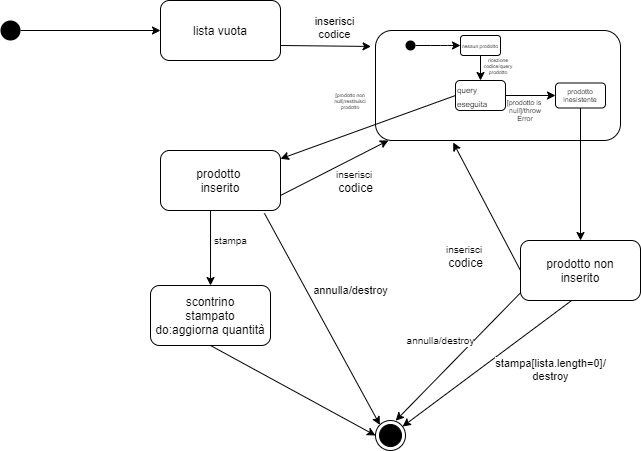

The diagram above was exported from draw.io. Its source (the exported page's mxGraphModel, read from the mxfile embedded in the PNG):
<mxGraphModel dx="925" dy="547" grid="1" gridSize="10" guides="1" tooltips="1" connect="1" arrows="1" fold="1" page="1" pageScale="1" pageWidth="1100" pageHeight="850" background="#ffffff" math="0" shadow="0">
  <root>
    <mxCell id="0" />
    <mxCell id="1" parent="0" />
    <mxCell id="qsEBAE2mxDASLYPUDPHX-3" value="" style="rounded=1;whiteSpace=wrap;html=1;fillColor=none;" vertex="1" parent="1">
      <mxGeometry x="535" y="140" width="245" height="110" as="geometry" />
    </mxCell>
    <mxCell id="e2YwPOoHBowxmd_tDMPB-1" value="lista vuota" style="rounded=1;whiteSpace=wrap;html=1;" parent="1" vertex="1">
      <mxGeometry x="320" y="110" width="120" height="60" as="geometry" />
    </mxCell>
    <mxCell id="e2YwPOoHBowxmd_tDMPB-2" value="" style="endArrow=classic;html=1;entryX=0;entryY=0.5;entryDx=0;entryDy=0;" parent="1" target="e2YwPOoHBowxmd_tDMPB-1" edge="1" source="e2YwPOoHBowxmd_tDMPB-6">
      <mxGeometry width="50" height="50" relative="1" as="geometry">
        <mxPoint x="50" y="140" as="sourcePoint" />
        <mxPoint x="580" y="420" as="targetPoint" />
      </mxGeometry>
    </mxCell>
    <mxCell id="e2YwPOoHBowxmd_tDMPB-4" value="inserisci&lt;br&gt;codice" style="endArrow=classic;html=1;exitX=1;exitY=0.75;exitDx=0;exitDy=0;entryX=-0.018;entryY=0.145;entryDx=0;entryDy=0;entryPerimeter=0;" parent="1" source="e2YwPOoHBowxmd_tDMPB-1" target="qsEBAE2mxDASLYPUDPHX-3" edge="1">
      <mxGeometry x="0.1929" y="19" width="50" height="50" relative="1" as="geometry">
        <mxPoint x="530" y="460" as="sourcePoint" />
        <mxPoint x="380" y="270" as="targetPoint" />
        <mxPoint as="offset" />
      </mxGeometry>
    </mxCell>
    <mxCell id="e2YwPOoHBowxmd_tDMPB-5" value="prodotto&amp;nbsp;&lt;br&gt;inserito" style="rounded=1;whiteSpace=wrap;html=1;" parent="1" vertex="1">
      <mxGeometry x="320" y="260" width="120" height="60" as="geometry" />
    </mxCell>
    <mxCell id="e2YwPOoHBowxmd_tDMPB-9" value="" style="endArrow=classic;html=1;exitX=1;exitY=0.75;exitDx=0;exitDy=0;entryX=0.053;entryY=0.999;entryDx=0;entryDy=0;entryPerimeter=0;" parent="1" source="e2YwPOoHBowxmd_tDMPB-5" edge="1" target="qsEBAE2mxDASLYPUDPHX-3">
      <mxGeometry width="50" height="50" relative="1" as="geometry">
        <mxPoint x="530" y="450" as="sourcePoint" />
        <mxPoint x="380" y="430" as="targetPoint" />
      </mxGeometry>
    </mxCell>
    <mxCell id="e2YwPOoHBowxmd_tDMPB-11" value="&lt;font size=&quot;1&quot;&gt;inserisci&amp;nbsp;&lt;br&gt;&lt;/font&gt;codice" style="text;html=1;align=center;verticalAlign=middle;resizable=0;points=[];autosize=1;" parent="1" vertex="1">
      <mxGeometry x="490" y="275" width="50" height="30" as="geometry" />
    </mxCell>
    <mxCell id="e2YwPOoHBowxmd_tDMPB-22" value="stampa[lista.length=0]/&lt;br&gt;destroy" style="endArrow=classic;html=1;exitX=0.424;exitY=1.003;exitDx=0;exitDy=0;exitPerimeter=0;" parent="1" source="qsEBAE2mxDASLYPUDPHX-28" target="e2YwPOoHBowxmd_tDMPB-24" edge="1">
      <mxGeometry x="-0.4447" y="43" width="50" height="50" relative="1" as="geometry">
        <mxPoint x="730.0000000000002" y="740" as="sourcePoint" />
        <mxPoint x="540" y="740" as="targetPoint" />
        <mxPoint as="offset" />
      </mxGeometry>
    </mxCell>
    <mxCell id="e2YwPOoHBowxmd_tDMPB-23" value="annulla/destroy" style="endArrow=classic;html=1;exitX=0.866;exitY=1.047;exitDx=0;exitDy=0;entryX=0;entryY=0;entryDx=0;entryDy=0;exitPerimeter=0;" parent="1" source="e2YwPOoHBowxmd_tDMPB-5" target="e2YwPOoHBowxmd_tDMPB-24" edge="1">
      <mxGeometry x="-0.0957" y="39" width="50" height="50" relative="1" as="geometry">
        <mxPoint x="380" y="489.9999999999999" as="sourcePoint" />
        <mxPoint x="380" y="660" as="targetPoint" />
        <mxPoint as="offset" />
      </mxGeometry>
    </mxCell>
    <mxCell id="e2YwPOoHBowxmd_tDMPB-24" value="" style="ellipse;html=1;shape=endState;fillColor=#000000;strokeColor=#000000;" parent="1" vertex="1">
      <mxGeometry x="535.0000000000002" y="530" width="30" height="30" as="geometry" />
    </mxCell>
    <mxCell id="e2YwPOoHBowxmd_tDMPB-6" value="" style="ellipse;fillColor=#000000;strokeColor=none;" parent="1" vertex="1">
      <mxGeometry x="160" y="130" width="20" height="20" as="geometry" />
    </mxCell>
    <mxCell id="qsEBAE2mxDASLYPUDPHX-4" value="" style="ellipse;fillColor=#000000;strokeColor=none;" vertex="1" parent="1">
      <mxGeometry x="565" y="150" width="10" height="10" as="geometry" />
    </mxCell>
    <mxCell id="qsEBAE2mxDASLYPUDPHX-9" value="" style="endArrow=classic;html=1;exitX=1;exitY=0.5;exitDx=0;exitDy=0;entryX=0;entryY=0.5;entryDx=0;entryDy=0;" edge="1" parent="1" source="qsEBAE2mxDASLYPUDPHX-4" target="qsEBAE2mxDASLYPUDPHX-10">
      <mxGeometry x="0.1111" y="15" width="50" height="50" relative="1" as="geometry">
        <mxPoint x="640" y="270" as="sourcePoint" />
        <mxPoint x="690" y="220" as="targetPoint" />
        <Array as="points">
          <mxPoint x="600" y="155" />
        </Array>
        <mxPoint as="offset" />
      </mxGeometry>
    </mxCell>
    <mxCell id="qsEBAE2mxDASLYPUDPHX-10" value="" style="rounded=1;whiteSpace=wrap;html=1;fillColor=none;" vertex="1" parent="1">
      <mxGeometry x="620" y="145" width="40" height="20" as="geometry" />
    </mxCell>
    <mxCell id="qsEBAE2mxDASLYPUDPHX-13" value="&lt;font style=&quot;font-size: 5px&quot;&gt;nessun prodotto&lt;/font&gt;" style="text;html=1;strokeColor=none;fillColor=none;align=center;verticalAlign=middle;whiteSpace=wrap;rounded=0;" vertex="1" parent="1">
      <mxGeometry x="620" y="150" width="40" height="5" as="geometry" />
    </mxCell>
    <mxCell id="qsEBAE2mxDASLYPUDPHX-14" value="" style="endArrow=classic;html=1;exitX=0.5;exitY=1;exitDx=0;exitDy=0;entryX=0.5;entryY=0;entryDx=0;entryDy=0;" edge="1" parent="1" source="qsEBAE2mxDASLYPUDPHX-10" target="qsEBAE2mxDASLYPUDPHX-15">
      <mxGeometry width="50" height="50" relative="1" as="geometry">
        <mxPoint x="650" y="280" as="sourcePoint" />
        <mxPoint x="700" y="230" as="targetPoint" />
      </mxGeometry>
    </mxCell>
    <mxCell id="qsEBAE2mxDASLYPUDPHX-15" value="&lt;font style=&quot;font-size: 8px&quot;&gt;query eseguita&lt;/font&gt;" style="rounded=1;whiteSpace=wrap;html=1;fillColor=none;align=left;" vertex="1" parent="1">
      <mxGeometry x="615" y="190" width="50" height="30" as="geometry" />
    </mxCell>
    <mxCell id="qsEBAE2mxDASLYPUDPHX-16" value="&lt;font style=&quot;line-height: 10% ; font-size: 5px&quot;&gt;ricezione codice/query prodotto&lt;/font&gt;" style="text;html=1;strokeColor=none;fillColor=none;align=center;verticalAlign=middle;whiteSpace=wrap;rounded=0;spacing=0;fontSize=5;" vertex="1" parent="1">
      <mxGeometry x="642.5" y="165" width="30" height="20" as="geometry" />
    </mxCell>
    <mxCell id="qsEBAE2mxDASLYPUDPHX-18" value="" style="endArrow=classic;html=1;fontSize=3;exitX=0;exitY=0.5;exitDx=0;exitDy=0;" edge="1" parent="1" source="qsEBAE2mxDASLYPUDPHX-15" target="e2YwPOoHBowxmd_tDMPB-5">
      <mxGeometry width="50" height="50" relative="1" as="geometry">
        <mxPoint x="650" y="280" as="sourcePoint" />
        <mxPoint x="510" y="210" as="targetPoint" />
      </mxGeometry>
    </mxCell>
    <mxCell id="qsEBAE2mxDASLYPUDPHX-19" value="" style="endArrow=classic;html=1;fontSize=3;exitX=1;exitY=0.5;exitDx=0;exitDy=0;entryX=0;entryY=0.5;entryDx=0;entryDy=0;" edge="1" parent="1" source="qsEBAE2mxDASLYPUDPHX-15" target="qsEBAE2mxDASLYPUDPHX-20">
      <mxGeometry width="50" height="50" relative="1" as="geometry">
        <mxPoint x="650" y="280" as="sourcePoint" />
        <mxPoint x="690" y="230" as="targetPoint" />
      </mxGeometry>
    </mxCell>
    <mxCell id="qsEBAE2mxDASLYPUDPHX-20" value="&lt;font style=&quot;font-size: 7px&quot;&gt;prodotto inesistente&lt;/font&gt;" style="rounded=1;whiteSpace=wrap;html=1;fillColor=none;fontSize=3;" vertex="1" parent="1">
      <mxGeometry x="715" y="192.5" width="50" height="25" as="geometry" />
    </mxCell>
    <mxCell id="qsEBAE2mxDASLYPUDPHX-22" value="&lt;font style=&quot;font-size: 5px&quot;&gt;[prodotto non null]/restituisci prodotto&lt;/font&gt;" style="text;html=1;strokeColor=none;fillColor=none;align=center;verticalAlign=middle;whiteSpace=wrap;rounded=0;fontSize=3;" vertex="1" parent="1">
      <mxGeometry x="490" y="200" width="40" height="20" as="geometry" />
    </mxCell>
    <mxCell id="qsEBAE2mxDASLYPUDPHX-23" value="&lt;font style=&quot;font-size: 7px&quot;&gt;[prodotto is&amp;nbsp; null]/throw Error&lt;/font&gt;" style="text;html=1;strokeColor=none;fillColor=none;align=center;verticalAlign=middle;whiteSpace=wrap;rounded=0;fontSize=3;" vertex="1" parent="1">
      <mxGeometry x="665" y="210" width="40" height="20" as="geometry" />
    </mxCell>
    <mxCell id="qsEBAE2mxDASLYPUDPHX-27" value="" style="endArrow=classic;html=1;fontSize=3;exitX=0.5;exitY=1;exitDx=0;exitDy=0;" edge="1" parent="1" source="qsEBAE2mxDASLYPUDPHX-20" target="qsEBAE2mxDASLYPUDPHX-28">
      <mxGeometry width="50" height="50" relative="1" as="geometry">
        <mxPoint x="630" y="250" as="sourcePoint" />
        <mxPoint x="740" y="350" as="targetPoint" />
      </mxGeometry>
    </mxCell>
    <mxCell id="qsEBAE2mxDASLYPUDPHX-28" value="prodotto non&lt;br&gt;inserito" style="rounded=1;whiteSpace=wrap;html=1;" vertex="1" parent="1">
      <mxGeometry x="680" y="349.9999999999999" width="120" height="60" as="geometry" />
    </mxCell>
    <mxCell id="qsEBAE2mxDASLYPUDPHX-29" value="" style="endArrow=classic;html=1;exitX=0;exitY=0.5;exitDx=0;exitDy=0;entryX=0.317;entryY=1.018;entryDx=0;entryDy=0;entryPerimeter=0;" edge="1" parent="1" source="qsEBAE2mxDASLYPUDPHX-28" target="qsEBAE2mxDASLYPUDPHX-3">
      <mxGeometry width="50" height="50" relative="1" as="geometry">
        <mxPoint x="530.13" y="380" as="sourcePoint" />
        <mxPoint x="619.9999999999999" y="364.94000000000005" as="targetPoint" />
      </mxGeometry>
    </mxCell>
    <mxCell id="qsEBAE2mxDASLYPUDPHX-30" value="&lt;font size=&quot;1&quot;&gt;inserisci&amp;nbsp;&lt;br&gt;&lt;/font&gt;codice" style="text;html=1;align=center;verticalAlign=middle;resizable=0;points=[];autosize=1;" vertex="1" parent="1">
      <mxGeometry x="600" y="350" width="50" height="30" as="geometry" />
    </mxCell>
    <mxCell id="qsEBAE2mxDASLYPUDPHX-31" value="&lt;font size=&quot;1&quot;&gt;annulla/destroy&lt;/font&gt;" style="endArrow=classic;html=1;fontSize=3;entryX=0.672;entryY=0.007;entryDx=0;entryDy=0;entryPerimeter=0;exitX=0.003;exitY=0.866;exitDx=0;exitDy=0;exitPerimeter=0;" edge="1" parent="1" source="qsEBAE2mxDASLYPUDPHX-28" target="e2YwPOoHBowxmd_tDMPB-24">
      <mxGeometry x="0.01" y="-24" width="50" height="50" relative="1" as="geometry">
        <mxPoint x="580" y="470" as="sourcePoint" />
        <mxPoint x="630" y="420" as="targetPoint" />
        <mxPoint as="offset" />
      </mxGeometry>
    </mxCell>
    <mxCell id="qsEBAE2mxDASLYPUDPHX-32" value="&lt;font size=&quot;1&quot;&gt;stampa&lt;/font&gt;" style="endArrow=classic;html=1;fontSize=3;exitX=0.417;exitY=1;exitDx=0;exitDy=0;exitPerimeter=0;" edge="1" parent="1" source="e2YwPOoHBowxmd_tDMPB-5" target="qsEBAE2mxDASLYPUDPHX-33">
      <mxGeometry x="-0.2002" y="20" width="50" height="50" relative="1" as="geometry">
        <mxPoint x="374" y="323" as="sourcePoint" />
        <mxPoint x="374" y="410" as="targetPoint" />
        <mxPoint as="offset" />
      </mxGeometry>
    </mxCell>
    <mxCell id="qsEBAE2mxDASLYPUDPHX-33" value="scontrino&lt;br&gt;stampato&lt;br&gt;do:aggiorna quantità" style="rounded=1;whiteSpace=wrap;html=1;" vertex="1" parent="1">
      <mxGeometry x="309.9999999999999" y="394.9999999999999" width="120" height="60" as="geometry" />
    </mxCell>
    <mxCell id="qsEBAE2mxDASLYPUDPHX-34" value="" style="endArrow=classic;html=1;fontSize=3;exitX=0.5;exitY=1;exitDx=0;exitDy=0;" edge="1" parent="1" source="qsEBAE2mxDASLYPUDPHX-33">
      <mxGeometry width="50" height="50" relative="1" as="geometry">
        <mxPoint x="580" y="390" as="sourcePoint" />
        <mxPoint x="535" y="545" as="targetPoint" />
      </mxGeometry>
    </mxCell>
  </root>
</mxGraphModel>